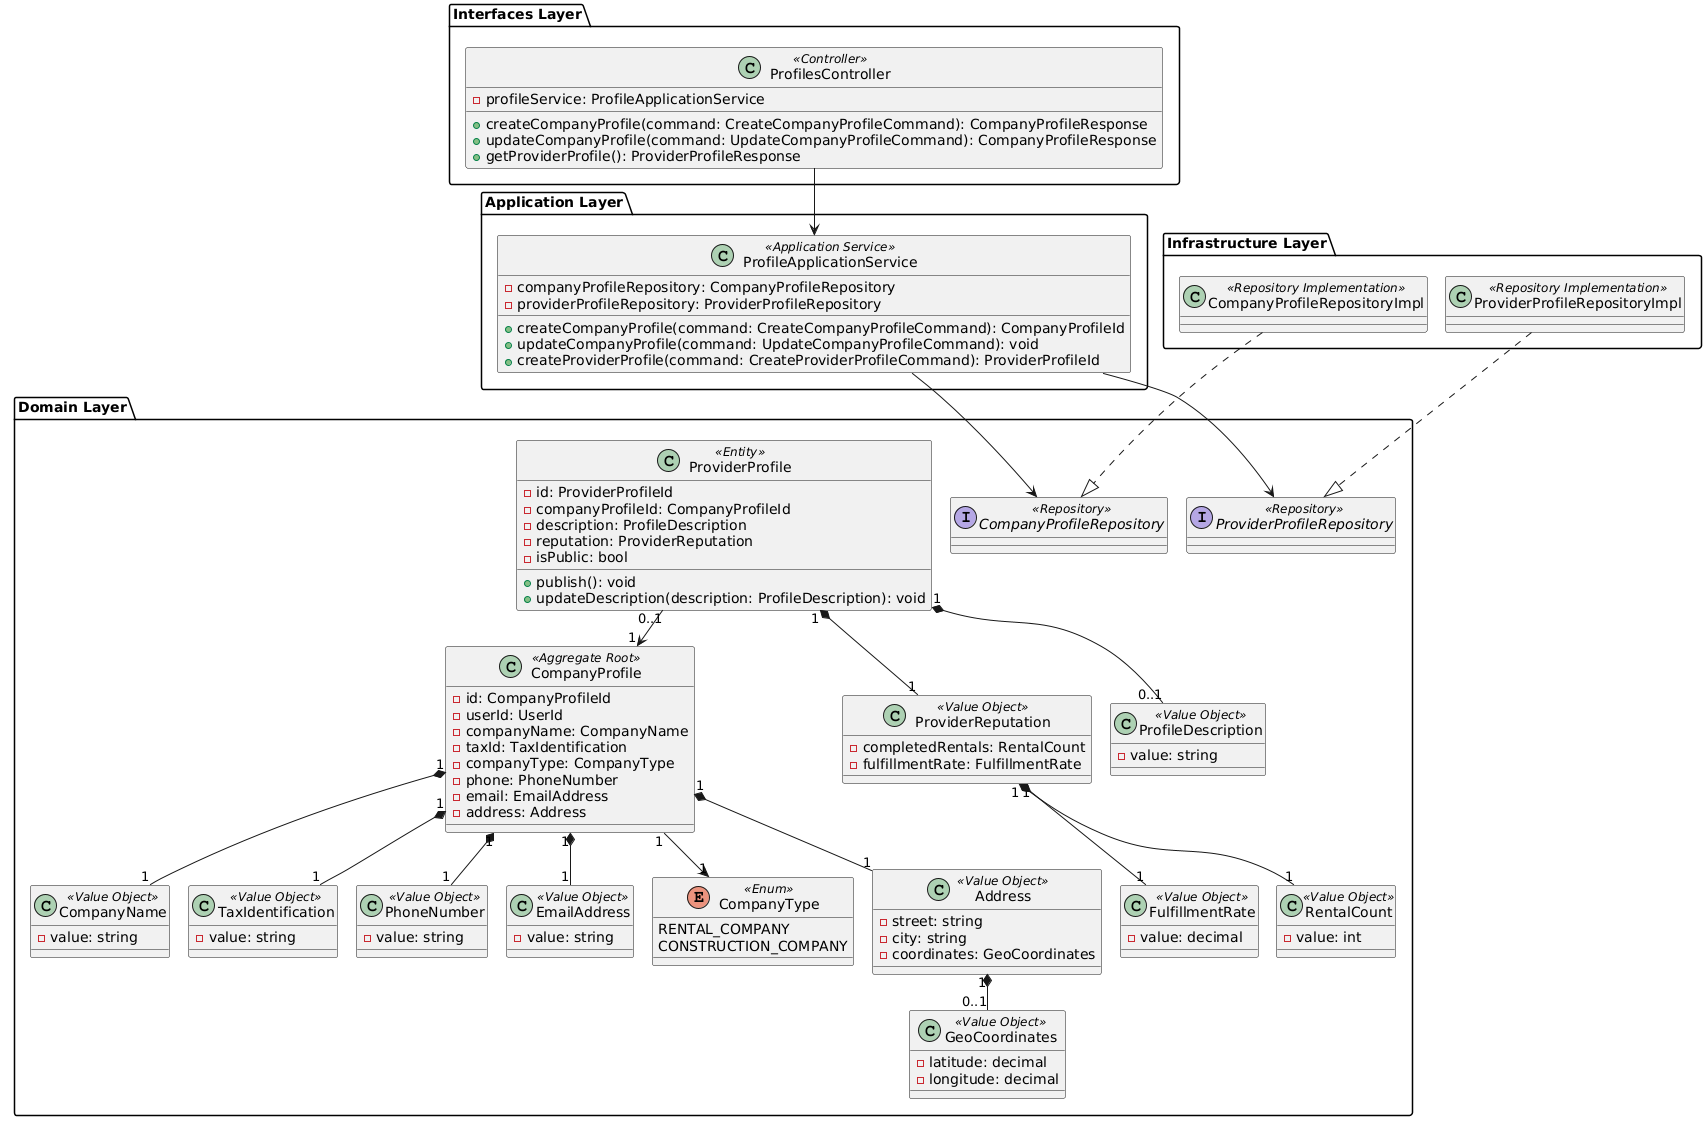

The diagram above was rendered by PlantUML. Its source (embedded in the PNG):
@startuml
skinparam defaultFontName "DejaVu Sans"
!pragma layout smetana
package "Interfaces Layer" {
  class ProfilesController <<Controller>> {
    - profileService: ProfileApplicationService
    + createCompanyProfile(command: CreateCompanyProfileCommand): CompanyProfileResponse
    + updateCompanyProfile(command: UpdateCompanyProfileCommand): CompanyProfileResponse
    + getProviderProfile(): ProviderProfileResponse
  }
}

package "Application Layer" {
  class ProfileApplicationService <<Application Service>> {
    - companyProfileRepository: CompanyProfileRepository
    - providerProfileRepository: ProviderProfileRepository
    + createCompanyProfile(command: CreateCompanyProfileCommand): CompanyProfileId
    + updateCompanyProfile(command: UpdateCompanyProfileCommand): void
    + createProviderProfile(command: CreateProviderProfileCommand): ProviderProfileId
  }
}

package "Infrastructure Layer" {
  class CompanyProfileRepositoryImpl <<Repository Implementation>>
  class ProviderProfileRepositoryImpl <<Repository Implementation>>
}

package "Domain Layer" {
  class CompanyProfile <<Aggregate Root>> {
    - id: CompanyProfileId
    - userId: UserId
    - companyName: CompanyName
    - taxId: TaxIdentification
    - companyType: CompanyType
    - phone: PhoneNumber
    - email: EmailAddress
    - address: Address
  }

  class ProviderProfile <<Entity>> {
    - id: ProviderProfileId
    - companyProfileId: CompanyProfileId
    - description: ProfileDescription
    - reputation: ProviderReputation
    - isPublic: bool
    + publish(): void
    + updateDescription(description: ProfileDescription): void
  }

  enum CompanyType <<Enum>> {
    RENTAL_COMPANY
    CONSTRUCTION_COMPANY
  }

  class Address <<Value Object>> {
    - street: string
    - city: string
    - coordinates: GeoCoordinates
  }

  class GeoCoordinates <<Value Object>> {
    - latitude: decimal
    - longitude: decimal
  }

  class ProviderReputation <<Value Object>> {
    - completedRentals: RentalCount
    - fulfillmentRate: FulfillmentRate
  }

  class CompanyName <<Value Object>> {
    - value: string
  }
  class TaxIdentification <<Value Object>> {
    - value: string
  }
  class PhoneNumber <<Value Object>> {
    - value: string
  }
  class EmailAddress <<Value Object>> {
    - value: string
  }
  class ProfileDescription <<Value Object>> {
    - value: string
  }
  class FulfillmentRate <<Value Object>> {
    - value: decimal
  }
  class RentalCount <<Value Object>> {
    - value: int
  }

  interface CompanyProfileRepository <<Repository>>
  interface ProviderProfileRepository <<Repository>>
}

ProfilesController --> ProfileApplicationService
ProfileApplicationService --> CompanyProfileRepository
ProfileApplicationService --> ProviderProfileRepository

CompanyProfileRepositoryImpl ..|> CompanyProfileRepository
ProviderProfileRepositoryImpl ..|> ProviderProfileRepository

CompanyProfile "1" --> "1" CompanyType
CompanyProfile "1" *-- "1" CompanyName
CompanyProfile "1" *-- "1" TaxIdentification
CompanyProfile "1" *-- "1" PhoneNumber
CompanyProfile "1" *-- "1" EmailAddress
CompanyProfile "1" *-- "1" Address
Address "1" *-- "0..1" GeoCoordinates

ProviderProfile "0..1" --> "1" CompanyProfile
ProviderProfile "1" *-- "0..1" ProfileDescription
ProviderProfile "1" *-- "1" ProviderReputation
ProviderReputation "1" *-- "1" FulfillmentRate
ProviderReputation "1" *-- "1" RentalCount

ProviderProfile -right[hidden]-> CompanyProfileRepository
CompanyProfileRepository -right[hidden]-> ProviderProfileRepository
CompanyProfileRepositoryImpl -right[hidden]-> ProviderProfileRepositoryImpl
@enduml